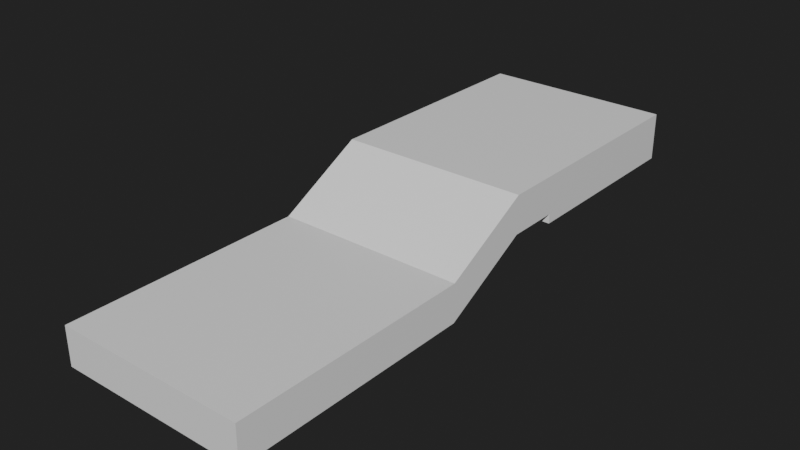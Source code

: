 # Source: JosephsonJunctions.blend  (saved by Blender 3.3.6; exported with 4.5.12 LTS)
import bpy
from mathutils import Matrix  # noqa: F401  (used for matrix-valued properties, if any)

bpy.ops.wm.read_factory_settings(use_empty=True)
scene = bpy.context.scene
scene.name = 'Scene'

# ---- collections
col_collection = bpy.data.collections.new('Collection'); scene.collection.children.link(col_collection)

# ---- materials (node trees are filled in below, after node groups)
mat_superconductor = bpy.data.materials.new('SuperConductor')
mat_isolator = bpy.data.materials.new('Isolator')

# ---- node groups
ng_auto_smooth = bpy.data.node_groups.new('Auto Smooth', 'GeometryNodeTree')
_s = ng_auto_smooth.interface.new_socket(name='Geometry', in_out='OUTPUT', socket_type='NodeSocketGeometry')
_s = ng_auto_smooth.interface.new_socket(name='Geometry', in_out='INPUT', socket_type='NodeSocketGeometry')
_s = ng_auto_smooth.interface.new_socket(name='Angle', in_out='INPUT', socket_type='NodeSocketFloat')
_s.subtype = 'ANGLE'
_s.min_value = 0.0
_s.max_value = 3.142
ng_auto_smooth.is_modifier = True
_N = ng_auto_smooth.nodes; _L = ng_auto_smooth.links
n0 = _N.new('NodeGroupOutput'); n0.name = 'Group Output'; n0.location = (480, -100)
n1 = _N.new('NodeGroupInput'); n1.name = 'Group Input'; n1.location = (-420, -300)
n2 = _N.new('NodeGroupInput'); n2.name = 'Group Input.001'; n2.location = (-60, -100)
n3 = _N.new('GeometryNodeSetShadeSmooth'); n3.name = 'Set Shade Smooth'; n3.location = (120, -100)
n3.domain = 'EDGE'
n4 = _N.new('GeometryNodeSetShadeSmooth'); n4.name = 'Set Shade Smooth.001'; n4.location = (300, -100)
n5 = _N.new('GeometryNodeInputMeshEdgeAngle'); n5.name = 'Edge Angle'; n5.location = (-420, -220)
n6 = _N.new('GeometryNodeInputEdgeSmooth'); n6.name = 'Is Edge Smooth'; n6.location = (-60, -160)
n7 = _N.new('GeometryNodeInputShadeSmooth'); n7.name = 'Is Face Smooth'; n7.location = (-240, -340)
n8 = _N.new('FunctionNodeBooleanMath'); n8.name = 'Boolean Math'; n8.location = (-60, -220)
n9 = _N.new('FunctionNodeCompare'); n9.name = 'Compare'; n9.location = (-240, -180)
n9.operation = 'LESS_EQUAL'
_L.new(n5.outputs[0], n9.inputs[0])
_L.new(n4.outputs[0], n0.inputs[0])
_L.new(n1.outputs[1], n9.inputs[1])
_L.new(n9.outputs[0], n8.inputs[0])
_L.new(n7.outputs[0], n8.inputs[1])
_L.new(n2.outputs[0], n3.inputs[0])
_L.new(n6.outputs[0], n3.inputs[1])
_L.new(n3.outputs[0], n4.inputs[0])
_L.new(n8.outputs[0], n3.inputs[2])
n0.is_active_output = True

# ---- material node trees
mat_superconductor.use_nodes = True; mat_superconductor.node_tree.nodes.clear()
_N = mat_superconductor.node_tree.nodes; _L = mat_superconductor.node_tree.links
n0 = _N.new('ShaderNodeBsdfPrincipled'); n0.name = 'Principled BSDF'; n0.location = (10, 300)
n0.distribution = 'GGX'
n0.subsurface_method = 'BURLEY'
n0.inputs[3].default_value = 1.45
n0.inputs[27].default_value = (0.0, 0.0, 0.0, 1.0)
n0.inputs[28].default_value = 1.0
n1 = _N.new('ShaderNodeOutputMaterial'); n1.name = 'Material Output'; n1.location = (300, 300)
_L.new(n0.outputs[0], n1.inputs[0])
n1.is_active_output = True
mat_isolator.use_nodes = True; mat_isolator.node_tree.nodes.clear()
_N = mat_isolator.node_tree.nodes; _L = mat_isolator.node_tree.links
n0 = _N.new('ShaderNodeBsdfPrincipled'); n0.name = 'Principled BSDF'; n0.location = (10, 300)
n0.distribution = 'GGX'
n0.subsurface_method = 'BURLEY'
n0.inputs[3].default_value = 1.45
n0.inputs[27].default_value = (0.0, 0.0, 0.0, 1.0)
n0.inputs[28].default_value = 1.0
n1 = _N.new('ShaderNodeOutputMaterial'); n1.name = 'Material Output'; n1.location = (300, 300)
_L.new(n0.outputs[0], n1.inputs[0])
n1.is_active_output = True

# ---- world
world_world = bpy.data.worlds.new('World'); scene.world = world_world
world_world.use_nodes = True; world_world.node_tree.nodes.clear()
_N = world_world.node_tree.nodes; _L = world_world.node_tree.links
n0 = _N.new('ShaderNodeOutputWorld'); n0.name = 'World Output'; n0.location = (300, 300)
n1 = _N.new('ShaderNodeBackground'); n1.name = 'Background'; n1.location = (10, 300)
n1.inputs[0].default_value = (0.01599, 0.01599, 0.01599, 1.0)
_L.new(n1.outputs[0], n0.inputs[0])
n0.is_active_output = True
world_world.color = (0.05088, 0.05088, 0.05088)
world_world.use_sun_shadow = False
world_world.sun_shadow_jitter_overblur = 0.0

# ---- meshes
me_cube_001 = bpy.data.meshes.new('Cube.001')
me_cube_001.from_pydata([(0.0, 0.003129, 0.0), (0.0, 0.003129, 0.4), (0.0, 6.0, 0.5), (0.0, 6.0, 0.9), (2.0, 0.003129, 0.0), (2.0, 0.003129, 0.4), (2.0, 6.0, 0.5), (2.0, 6.0, 0.9), (0.0, 4.0, 0.5), (0.0, 2.533, 0.0), (0.0, 2.533, 0.4), (0.0, 4.0, 0.9), (2.0, 2.533, 0.0), (2.0, 4.0, 0.5), (2.0, 4.0, 0.9), (2.0, 2.533, 0.4), (2.0, 6.0, 0.4004), (0.0, 6.0, 0.4004), (2.0, 4.0, 0.4004), (0.0, 4.0, 0.4004), (0.0, 3.456, 0.5), (0.0, 3.456, 0.9), (2.0, 3.456, 0.5), (2.0, 3.456, 0.9)], [], [(8, 11, 3, 2), (2, 3, 7, 6), (12, 15, 5, 4), (4, 5, 1, 0), (9, 12, 4, 0), (15, 10, 1, 5), (7, 3, 11, 14), (23, 21, 10, 15), (2, 6, 16, 17), (20, 22, 12, 9), (6, 7, 14, 13), (22, 23, 15, 12), (0, 1, 10, 9), (20, 21, 11, 8), (17, 16, 18, 19), (13, 8, 19, 18), (6, 13, 18, 16), (8, 2, 17, 19), (9, 10, 21, 20), (13, 14, 23, 22), (8, 13, 22, 20), (14, 11, 21, 23)])
me_cube_001.polygons.foreach_set('material_index', [0, 0, 0, 0, 0, 0, 0, 0, 1, 0, 0, 0, 0, 0, 1, 1, 1, 1, 0, 0, 0, 0])
_uv = me_cube_001.uv_layers.new(name='UVMap')
_uv.uv.foreach_set('vector', [0.8695, 0.3384, 0.8038, 0.3289, 0.8512, 0.0, 0.917, 0.009487, 0.9834, 0.3324, 0.917, 0.3324, 0.917, 0.0, 0.9834, 0.0, 0.7908, 0.3289, 0.725, 0.3384, 0.6776, 0.009487, 0.7434, 0.0, 0.9834, 0.6647, 0.917, 0.6647, 0.917, 0.3324, 0.9834, 0.3324, 0.6647, 0.3299, 0.3324, 0.3299, 0.3324, 0.0, 0.6647, 0.0, 0.3324, 0.3299, 5.088e-08, 0.3299, 7.972e-08, 0.0, 0.3324, 0.0, 0.3324, 0.9119, 0.0, 0.9119, 2.884e-08, 0.582, 0.3324, 0.582, 0.3324, 0.4922, 3.669e-08, 0.4922, 5.088e-08, 0.3299, 0.3324, 0.3299, 0.9834, 0.3324, 0.9834, 0.0, 1.0, 0.0, 1.0, 0.3324, 0.6647, 0.4922, 0.3324, 0.4922, 0.3324, 0.3299, 0.6647, 0.3299, 0.7908, 0.9111, 0.725, 0.9206, 0.6776, 0.5916, 0.7434, 0.5821, 0.7305, 0.4926, 0.6647, 0.5021, 0.725, 0.3384, 0.7908, 0.3289, 0.8695, 0.9206, 0.8038, 0.9111, 0.8512, 0.5821, 0.917, 0.5916, 0.8566, 0.428, 0.7908, 0.4185, 0.8038, 0.3289, 0.8695, 0.3384, 0.3324, 0.9144, 0.3324, 0.582, 0.6622, 0.582, 0.6622, 0.9144, 0.9501, 0.9971, 0.9501, 0.6647, 0.9666, 0.6647, 0.9666, 0.9971, 0.917, 0.9971, 0.917, 0.6647, 0.9335, 0.6647, 0.9335, 0.9971, 0.9335, 0.9971, 0.9335, 0.6647, 0.9501, 0.6647, 0.9501, 0.9971, 0.917, 0.5916, 0.8512, 0.5821, 0.7908, 0.4185, 0.8566, 0.428, 0.7434, 0.5821, 0.6776, 0.5916, 0.6647, 0.5021, 0.7305, 0.4926, 0.6647, 0.582, 0.3324, 0.582, 0.3324, 0.4922, 0.6647, 0.4922, 0.3324, 0.582, 2.884e-08, 0.582, 3.669e-08, 0.4922, 0.3324, 0.4922])
me_cube_001.materials.append(mat_superconductor)
me_cube_001.materials.append(mat_isolator)
me_cube_001.use_remesh_fix_poles = True
me_cube_001.use_remesh_preserve_attributes = False
me_cube_001.use_mirror_vertex_groups = False
me_cube_001.update()

# ---- objects
ob_cube = bpy.data.objects.new('Cube', me_cube_001)

# ---- transforms, parenting, visibility, modifiers, constraints
ob_cube.location = (0.0, 0.0, 0.0)
ob_cube.scale = (0.5, 0.5003, 0.5)
ob_cube.lineart.crease_threshold = 0.0
_m = ob_cube.modifiers.new('Auto Smooth', 'NODES')
_m.node_group = ng_auto_smooth
_gi = [s.identifier for s in ng_auto_smooth.interface.items_tree if s.item_type == 'SOCKET' and s.in_out == 'INPUT']
_m[_gi[1]] = 1.553  # Angle

# ---- collection membership
col_collection.objects.link(ob_cube)

# ---- scene / render settings (as saved in the file)
scene.frame_start = 1; scene.frame_end = 250; scene.frame_set(1)
scene.render.engine = 'CYCLES'
scene.cycles.use_denoising = False
scene.cycles.samples = 128
scene.cycles.sampling_pattern = 'TABULATED_SOBOL'
scene.cycles.use_adaptive_sampling = False
scene.cycles.use_light_tree = False
scene.view_settings.view_transform = 'Filmic'
scene.unit_settings.scale_length = 0.01
bpy.context.view_layer.update()

# ---- added for rendering (the .blend has no active camera and no usable light): camera, sun
cam_auto = bpy.data.cameras.new('AutoCamera')
cam_auto.lens = 50.0
cam_auto.sensor_width = 36.0
cam_auto.clip_end = 1000.0
ob_auto_camera = bpy.data.objects.new('AutoCamera', cam_auto)
scene.collection.objects.link(ob_auto_camera)
ob_auto_camera.location = (3.45529, -2.04479, 2.58923)
ob_auto_camera.rotation_euler = (1.09748, -7.21219e-08, 0.694738)
scene.camera = ob_auto_camera
light_auto_sun = bpy.data.lights.new('AutoSun', 'SUN')
light_auto_sun.energy = 3.0
light_auto_sun.angle = 0.0523599
ob_auto_sun = bpy.data.objects.new('AutoSun', light_auto_sun)
scene.collection.objects.link(ob_auto_sun)
ob_auto_sun.rotation_euler = (0.872665, 0.174533, 0.523599)
bpy.context.view_layer.update()

